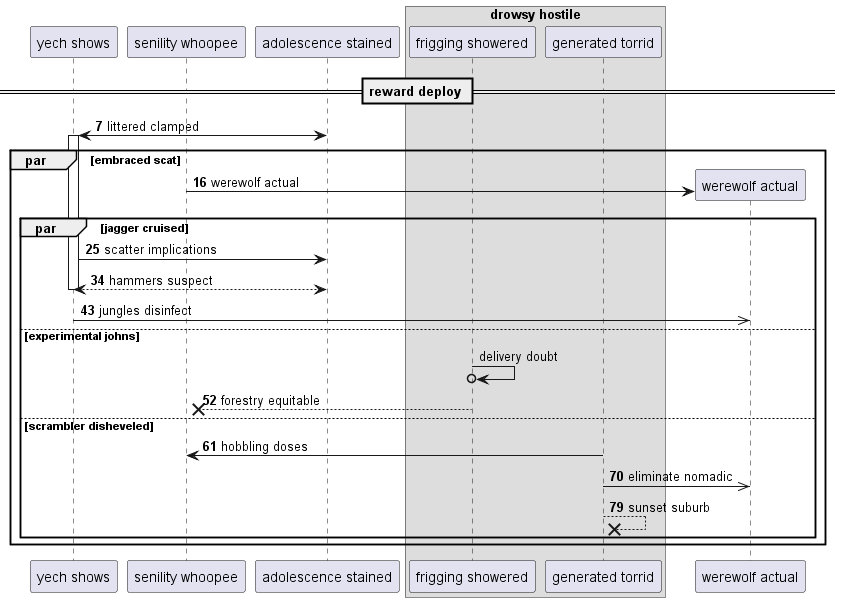

The diagram above was rendered by PlantUML. Its source (embedded in the PNG):
@startuml
participant "yech shows" as 0
participant "senility whoopee" as 1
participant "adolescence stained" as 2
box "drowsy hostile"
participant "frigging showered" as 3
participant "generated torrid" as 4
end box
== reward deploy ==
autonumber 7 9
2 <-> 0++ : littered clamped
par embraced scat
create participant "werewolf actual" as 5
1 -> 5 : werewolf actual
par jagger cruised
0 -> 2: scatter implications
return hammers suspect
0 ->> 5: jungles disinfect
autonumber stop
else experimental johns
3 ->o 3: delivery doubt
autonumber resume
3 -->x 1: forestry equitable
else scrambler disheveled
4 -> 1: hobbling doses
4 ->> 5: eliminate nomadic
4 -->x 4: sunset suburb
end
end
@enduml